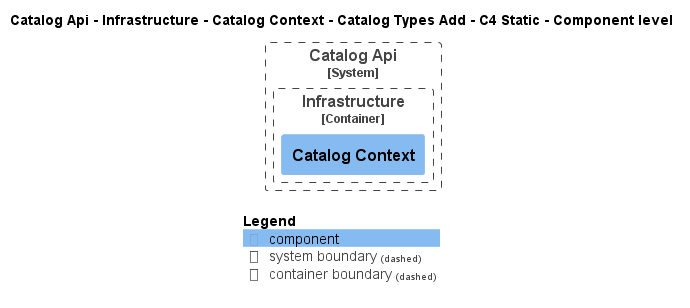

The diagram above was rendered by PlantUML. Its source (embedded in the PNG):
@startuml
!pragma layout smetana
!include ..\..\..\..\..\..\..\..\.c4s\C4_Component.puml

AddElementTag("state:new", $bgColor=green, $fontColor=#ffffff, $borderColor=green, $shadowing="False")
AddElementTag("state:changed", $bgColor=orange, $fontColor=#ffffff, $borderColor=orange, $shadowing="False")
AddElementTag("state:removed", $bgColor=red, $fontColor=#ffffff, $borderColor=red, $shadowing="False")

AddRelTag("state:new", $textColor=green, $lineColor=green)
AddRelTag("state:changed", $textColor=orange, $lineColor=orange)
AddRelTag("state:removed", $textColor=red, $lineColor=red)

SHOW_PERSON_PORTRAIT()
LAYOUT_TOP_DOWN()

skinparam linetype polyline

title Catalog Api - Infrastructure - Catalog Context - Catalog Types Add - C4 Static - Component level


System_Boundary(dotnet.eShop.Architecture.SoftwareSystems.CatalogApi, "Catalog Api") {
    
Container_Boundary(dotnet.eShop.Architecture.SoftwareSystems.CatalogApi.Containers.Infrastructure, "Infrastructure") {
    Component(dotnet.eShop.Architecture.SoftwareSystems.CatalogApi.Containers.Infrastructure.Components.CatalogContext, "Catalog Context", "", "")
}
}



SHOW_LEGEND()
@enduml